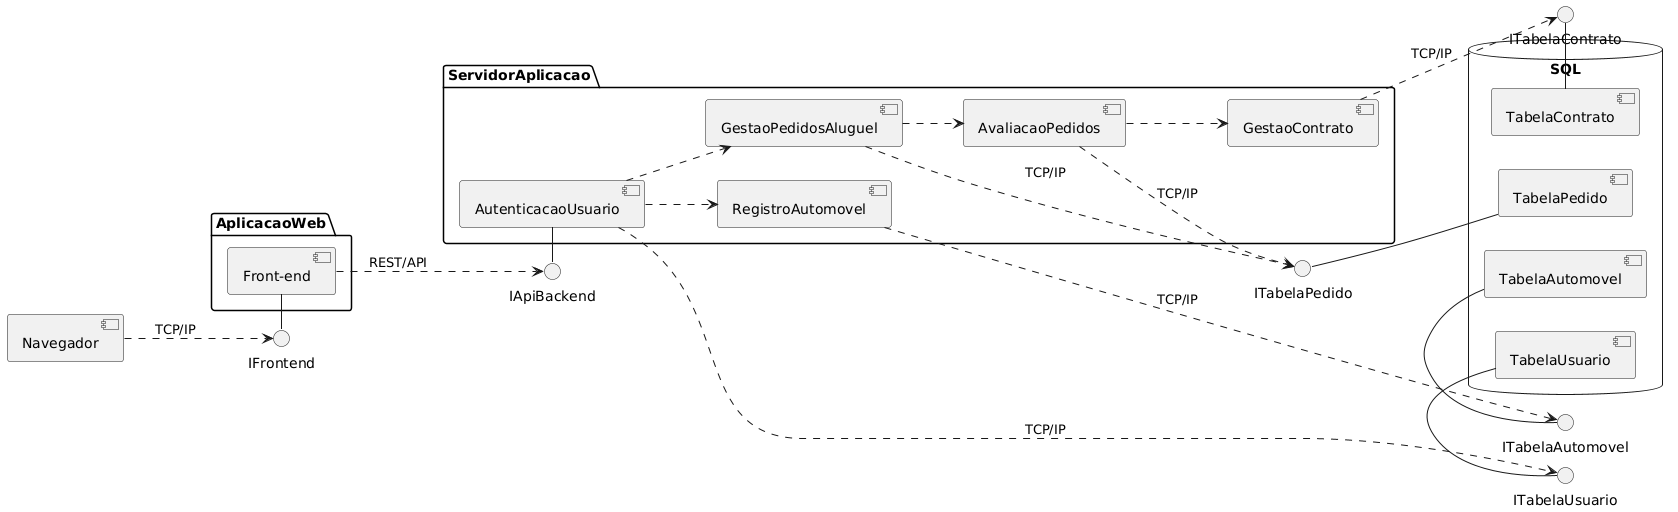

The diagram above was rendered by PlantUML. Its source (embedded in the PNG):
@startuml
left to right direction
[Navegador]
interface IFrontend
interface IApiBackend

folder "AplicacaoWeb" {
[Front-end]
}

folder "ServidorAplicacao" {
[AutenticacaoUsuario]
[RegistroAutomovel]
[GestaoPedidosAluguel]
[AvaliacaoPedidos]
[GestaoContrato]
}

[AutenticacaoUsuario] ..> [RegistroAutomovel]
[AutenticacaoUsuario] ..> [GestaoPedidosAluguel]
[GestaoPedidosAluguel] ..> [AvaliacaoPedidos]
[AvaliacaoPedidos] ..> [GestaoContrato]

[Navegador] ..> IFrontend : TCP/IP
IFrontend - [Front-end]
[Front-end] ..> IApiBackend : REST/API
IApiBackend - [AutenticacaoUsuario]

database SQL {
[TabelaUsuario]
[TabelaPedido]
[TabelaContrato]
[TabelaAutomovel]
}

interface ITabelaUsuario
interface ITabelaPedido
interface ITabelaContrato
interface ITabelaAutomovel

[AutenticacaoUsuario] ..> ITabelaUsuario : TCP/IP
[RegistroAutomovel] ..> ITabelaAutomovel : TCP/IP
[GestaoPedidosAluguel] ..> ITabelaPedido : TCP/IP
[AvaliacaoPedidos] ..> ITabelaPedido : TCP/IP
[GestaoContrato] ..> ITabelaContrato : TCP/IP

ITabelaUsuario - [TabelaUsuario]
ITabelaAutomovel - [TabelaAutomovel]
ITabelaPedido - [TabelaPedido]
ITabelaContrato - [TabelaContrato]
@enduml